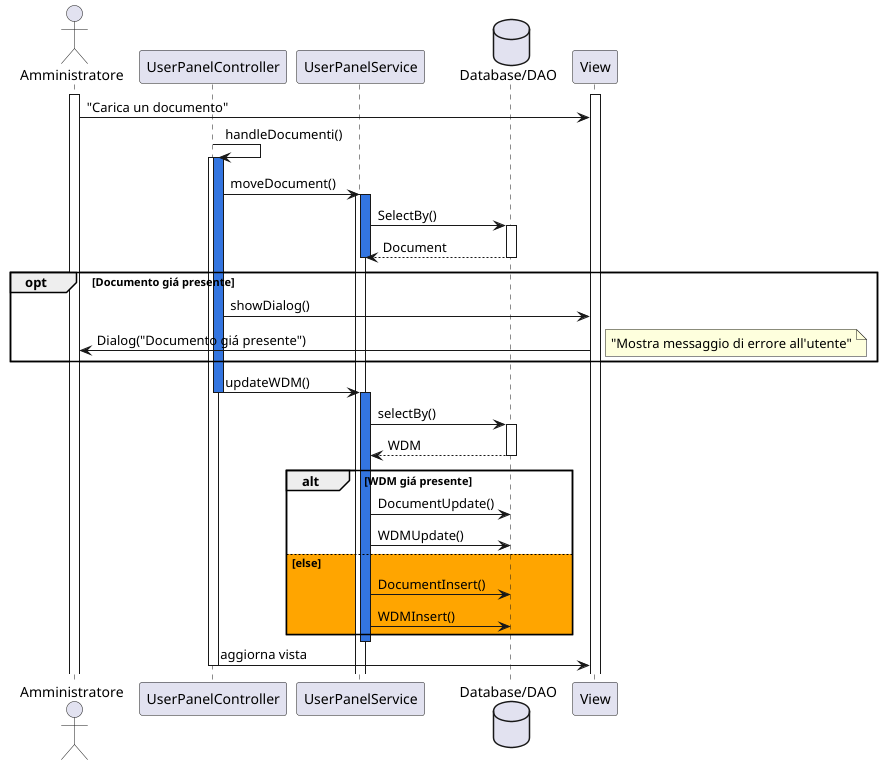

The diagram above was rendered by PlantUML. Its source (embedded in the PNG):
@startuml
actor Amministratore
participant UserPanelController
participant UserPanelService
database "Database/DAO" as DB
participant View

activate Amministratore
activate View
Amministratore -> View : "Carica un documento"
UserPanelController -> UserPanelController : handleDocumenti()
activate UserPanelController

activate UserPanelController #3375E0
UserPanelController -> UserPanelService :moveDocument()
activate UserPanelService
activate UserPanelService #3375E0
UserPanelService -> DB : SelectBy()
activate DB
DB --> UserPanelService : Document
deactivate UserPanelService
deactivate DB
opt Documento giá presente
    UserPanelController -> View : showDialog()
    View -> Amministratore: Dialog("Documento giá presente")
        note right
            "Mostra messaggio di errore all'utente"
        end note
end

UserPanelController -> UserPanelService : updateWDM()
deactivate UserPanelController

activate UserPanelService #3375E0
UserPanelService -> DB : selectBy()
activate DB
DB --> UserPanelService : WDM
deactivate DB
alt WDM giá presente
UserPanelService -> DB : DocumentUpdate()
UserPanelService -> DB : WDMUpdate()
else #orange else
    UserPanelService -> DB : DocumentInsert()
    UserPanelService -> DB : WDMInsert()
end
deactivate UserPanelService
UserPanelController -> View : aggiorna vista
deactivate UserPanelController
@enduml